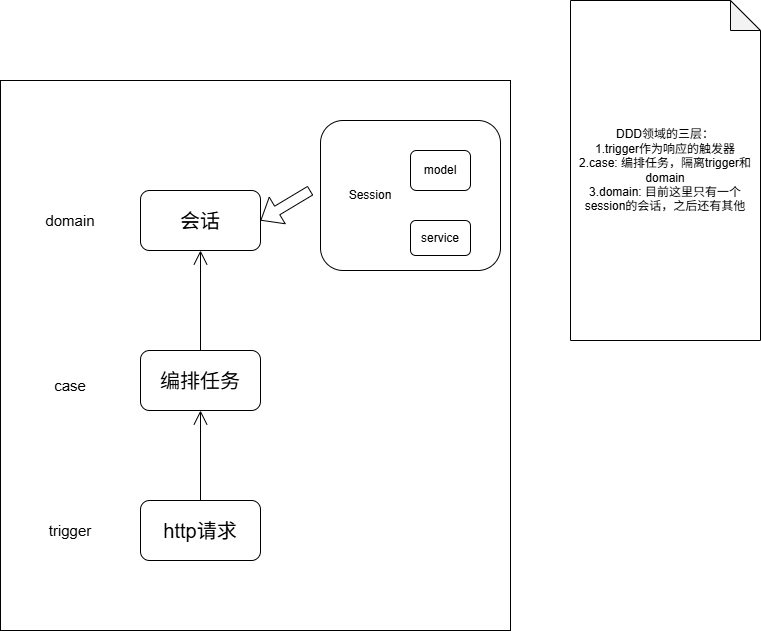

The diagram above was exported from draw.io. Its source (the exported page's mxGraphModel, read from the mxfile embedded in the PNG):
<mxGraphModel dx="1417" dy="829" grid="1" gridSize="10" guides="1" tooltips="1" connect="1" arrows="1" fold="1" page="1" pageScale="1" pageWidth="827" pageHeight="1169" math="0" shadow="0">
  <root>
    <mxCell id="0" />
    <mxCell id="1" parent="0" />
    <mxCell id="Z1SNvFhOxQTEAiliKIsi-10" parent="1" style="rounded=0;whiteSpace=wrap;html=1;" value="" vertex="1">
      <mxGeometry height="550" width="510" x="30" y="370" as="geometry" />
    </mxCell>
    <mxCell id="Z1SNvFhOxQTEAiliKIsi-1" parent="1" style="rounded=1;whiteSpace=wrap;html=1;fontSize=20;" value="&lt;font&gt;http请求&lt;/font&gt;" vertex="1">
      <mxGeometry height="60" width="120" x="170" y="790" as="geometry" />
    </mxCell>
    <mxCell id="Z1SNvFhOxQTEAiliKIsi-2" parent="1" style="text;html=1;whiteSpace=wrap;strokeColor=none;fillColor=none;align=center;verticalAlign=middle;rounded=0;fontSize=15;" value="trigger" vertex="1">
      <mxGeometry height="60" width="60" x="70" y="790" as="geometry" />
    </mxCell>
    <mxCell id="Z1SNvFhOxQTEAiliKIsi-3" parent="1" style="rounded=1;whiteSpace=wrap;html=1;fontSize=20;" value="编排任务" vertex="1">
      <mxGeometry height="60" width="120" x="170" y="640" as="geometry" />
    </mxCell>
    <mxCell id="Z1SNvFhOxQTEAiliKIsi-4" parent="1" style="text;html=1;whiteSpace=wrap;strokeColor=none;fillColor=none;align=center;verticalAlign=middle;rounded=0;fontSize=15;" value="case" vertex="1">
      <mxGeometry height="30" width="60" x="70" y="660" as="geometry" />
    </mxCell>
    <mxCell id="Z1SNvFhOxQTEAiliKIsi-5" parent="1" style="rounded=1;whiteSpace=wrap;html=1;fontSize=20;" value="会话" vertex="1">
      <mxGeometry height="60" width="120" x="170" y="480" as="geometry" />
    </mxCell>
    <mxCell id="Z1SNvFhOxQTEAiliKIsi-6" parent="1" style="text;html=1;whiteSpace=wrap;strokeColor=none;fillColor=none;align=center;verticalAlign=middle;rounded=0;fontSize=15;" value="domain" vertex="1">
      <mxGeometry height="30" width="60" x="70" y="495" as="geometry" />
    </mxCell>
    <mxCell id="Z1SNvFhOxQTEAiliKIsi-7" edge="1" parent="1" source="Z1SNvFhOxQTEAiliKIsi-1" style="endArrow=open;endFill=1;endSize=12;html=1;rounded=0;entryX=0.5;entryY=1;entryDx=0;entryDy=0;exitX=0.5;exitY=0;exitDx=0;exitDy=0;" target="Z1SNvFhOxQTEAiliKIsi-3" value="">
      <mxGeometry relative="1" width="160" as="geometry">
        <mxPoint x="480" y="890" as="sourcePoint" />
        <mxPoint x="640" y="890" as="targetPoint" />
      </mxGeometry>
    </mxCell>
    <mxCell id="Z1SNvFhOxQTEAiliKIsi-8" edge="1" parent="1" source="Z1SNvFhOxQTEAiliKIsi-3" style="endArrow=open;endFill=1;endSize=12;html=1;rounded=0;entryX=0.5;entryY=1;entryDx=0;entryDy=0;exitX=0.5;exitY=0;exitDx=0;exitDy=0;" target="Z1SNvFhOxQTEAiliKIsi-5" value="">
      <mxGeometry relative="1" width="160" as="geometry">
        <mxPoint x="259.65999999999997" y="630" as="sourcePoint" />
        <mxPoint x="259.65999999999997" y="540" as="targetPoint" />
      </mxGeometry>
    </mxCell>
    <mxCell id="Z1SNvFhOxQTEAiliKIsi-9" parent="1" style="shape=note;whiteSpace=wrap;html=1;backgroundOutline=1;darkOpacity=0.05;" value="DDD领域的三层：&lt;div&gt;1.trigger作为响应的触发器&lt;/div&gt;&lt;div&gt;2.case: 编排任务，隔离trigger和domain&lt;/div&gt;&lt;div&gt;3.domain: 目前这里只有一个session的会话，之后还有其他&lt;/div&gt;" vertex="1">
      <mxGeometry height="340" width="190" x="600" y="290" as="geometry" />
    </mxCell>
    <mxCell id="Z1SNvFhOxQTEAiliKIsi-13" parent="1" style="rounded=1;whiteSpace=wrap;html=1;" value="" vertex="1">
      <mxGeometry height="150" width="180" x="350" y="410" as="geometry" />
    </mxCell>
    <mxCell id="Z1SNvFhOxQTEAiliKIsi-11" parent="1" style="rounded=1;whiteSpace=wrap;html=1;" value="model" vertex="1">
      <mxGeometry height="40" width="60" x="440" y="440" as="geometry" />
    </mxCell>
    <mxCell id="Z1SNvFhOxQTEAiliKIsi-12" parent="1" style="rounded=1;whiteSpace=wrap;html=1;" value="service" vertex="1">
      <mxGeometry height="35" width="60" x="440" y="510" as="geometry" />
    </mxCell>
    <mxCell id="Z1SNvFhOxQTEAiliKIsi-14" parent="1" style="text;html=1;whiteSpace=wrap;strokeColor=none;fillColor=none;align=center;verticalAlign=middle;rounded=0;" value="Session" vertex="1">
      <mxGeometry height="30" width="60" x="370" y="470" as="geometry" />
    </mxCell>
    <mxCell id="Z1SNvFhOxQTEAiliKIsi-15" edge="1" parent="1" style="shape=flexArrow;endArrow=classic;html=1;rounded=0;" value="">
      <mxGeometry height="50" relative="1" width="50" as="geometry">
        <mxPoint x="340" y="480" as="sourcePoint" />
        <mxPoint x="290" y="510" as="targetPoint" />
      </mxGeometry>
    </mxCell>
  </root>
</mxGraphModel>